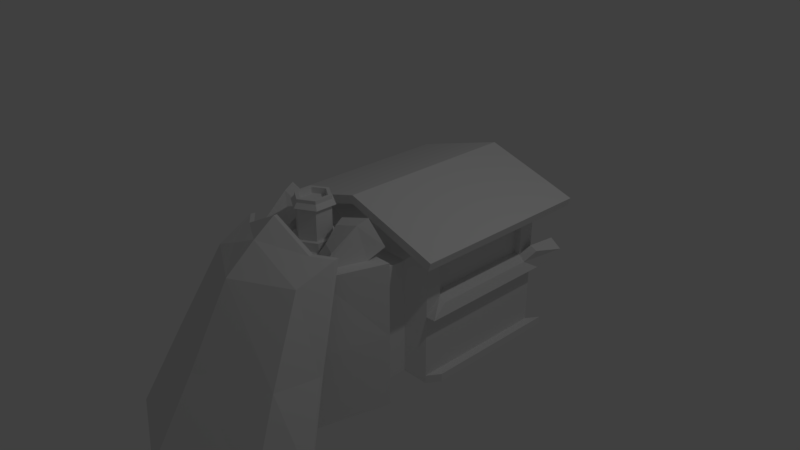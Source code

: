 # Source: ArmoredTrain.blend  (saved by Blender 2.79.0; exported with 4.5.12 LTS)
import bpy
from mathutils import Matrix  # noqa: F401  (used for matrix-valued properties, if any)

bpy.ops.wm.read_factory_settings(use_empty=True)
scene = bpy.context.scene
scene.name = 'Scene'

# ---- collections
col_collection_1 = bpy.data.collections.new('Collection 1'); scene.collection.children.link(col_collection_1)

# ---- materials (node trees are filled in below, after node groups)
mat_material_001 = bpy.data.materials.new('Material.001')
mat_material_001.alpha_threshold = 0.0
mat_material_001.use_transparent_shadow = False
mat_material_001.roughness = 0.5

# ---- material node trees

# ---- world
world_world = bpy.data.worlds.new('World'); scene.world = world_world
world_world.color = (0.05088, 0.05088, 0.05088)
world_world.use_sun_shadow = False
world_world.sun_shadow_jitter_overblur = 0.0
world_world.cycles.sampling_method = 'MANUAL'

# ---- cameras
cam_camera = bpy.data.cameras.new('Camera')
cam_camera.clip_end = 100.0
cam_camera.lens = 35.0
cam_camera.sensor_width = 32.0
cam_camera.sensor_height = 18.0
cam_camera.ortho_scale = 7.314
cam_camera.dof.focus_distance = 0.0
cam_camera.dof.aperture_fstop = 128.0

# ---- lights
light_lamp = bpy.data.lights.new('Lamp', 'POINT')
light_lamp.transmission_factor = 0.0
light_lamp.cutoff_distance = 30.0
light_lamp.energy = 100.0
light_lamp.shadow_buffer_clip_start = 1.001
light_lamp.shadow_soft_size = 0.1
light_lamp.shadow_maximum_resolution = 0.006
light_lamp.use_absolute_resolution = True

# ---- meshes
me_cube = bpy.data.meshes.new('Cube')
me_cube.from_pydata([(1.0, 2.053, -1.525), (1.0, 0.05341, -1.525), (1.0, 1.822, 0.2431), (1.0, 0.2852, 0.2431), (1.0, 1.053, -1.525), (1.0, 1.822, -0.2932), (1.0, 0.2852, -0.2932), (1.0, 1.053, 0.2431), (1.0, 1.053, -0.2932), (1.32, 1.053, 0.3747), (0.8017, -0.1305, -0.525), (0.8017, -0.1305, 0.2766), (0.8017, -0.1305, -1.327), (0.8017, -0.3817, -0.525), (0.8017, -0.3817, 0.2766), (0.8017, -0.3817, -1.327), (1.002, -0.5656, -0.525), (1.002, -0.5656, 0.4765), (1.002, -0.5656, -1.527), (0.7274, -1.588, -0.525), (0.7274, -1.395, 0.4765), (0.7274, -1.588, -1.527), (0.9521, -2.243, -0.525), (0.7467, -1.712, 0.4765), (1.173, -2.74, -1.527), (0.3984, -1.413, 0.6296), (0.4178, -1.715, 0.6193), (0.9173, -2.079, -0.525), (0.736, -1.481, 0.4765), (1.104, -2.562, -1.527), (0.407, -1.484, 0.6309), (0.8019, -1.146, 0.6857), (0.8127, -1.207, 0.6857), (1.066, -1.687, -0.5248), (1.441, -2.16, -1.526), (1.372, -2.096, -1.526), (0.5792, -1.384, 0.7068), (0.5684, -1.323, 0.7068), (1.032, -1.613, -0.5248), (0.7699, -0.6903, 0.4653), (0.2487, -0.6903, 0.4653), (0.6073, -1.201, 0.4765), (0.2487, -0.9999, 0.4765), (0.2487, -0.7087, 0.5966), (0.2487, -0.9999, 0.5966), (0.1963, -0.7337, 0.5966), (0.1963, -0.975, 0.5966), (0.1963, -0.7337, 1.015), (0.1963, -0.975, 1.015), (0.2487, -0.7092, 1.015), (0.2487, -0.9994, 1.015), (0.202, -0.7323, 1.077), (0.202, -0.9764, 1.077), (0.202, -0.7323, 1.121), (0.202, -0.9764, 1.121), (0.1548, -0.756, 1.121), (0.1548, -0.9527, 1.121), (0.1548, -0.756, 1.043), (0.1548, -0.9527, 1.043), (0.6759, -0.7719, 0.9103), (0.3009, -0.7719, 0.7864), (0.629, -1.113, 0.6595), (0.3532, -0.9716, 0.6282), (0.7912, -0.5043, 0.6283), (0.2251, -0.5043, 0.6283), (0.6984, -0.5996, 0.9359), (0.2674, -0.5996, 0.7934), (0.8432, -0.4835, 0.6), (0.1781, -0.4835, 0.6), (0.7121, -0.6205, 0.9702), (0.2335, -0.6205, 0.8121), (0.7596, -0.574, 0.6071), (0.2518, -0.574, 0.5771), (0.6651, -0.6693, 0.8681), (0.2835, -0.6693, 0.7448), (1.037, 1.053, 0.5928), (1.037, 0.05341, 0.5928), (1.037, 2.053, 0.5928), (1.32, 0.05341, 0.3747), (1.32, 2.053, 0.3747), (1.357, 2.053, 0.4926), (1.357, 1.053, 0.4926), (1.357, 0.05341, 0.4926), (1.0, -0.2532, 0.475), (1.037, -0.2532, 0.5928), (1.357, -0.2532, 0.4926), (1.32, -0.2532, 0.3747), (1.0, 2.371, 0.475), (1.037, 2.371, 0.5928), (1.32, 2.371, 0.3747), (1.357, 2.371, 0.4926), (1.0, 2.053, -0.525), (1.0, 2.053, 0.475), (1.0, 0.05341, -0.525), (1.0, 0.05341, 0.475), (1.0, 1.053, 0.475), (1.0, 1.053, -0.525), (0.9068, 1.053, 0.2431), (0.9068, 1.053, -0.2932), (0.9068, 1.822, -0.2932), (0.9068, 1.822, 0.2431), (0.9068, 0.2852, -0.2932), (0.9068, 0.2852, 0.2431), (1.14, 1.053, -0.5169), (1.14, 0.05341, -0.5169), (1.14, 2.053, -0.5169), (1.085, 1.053, -0.3728), (1.085, 0.2852, -0.3728), (1.085, 1.822, -0.3728), (1.087, 1.935, -0.1605), (1.128, 2.338, -0.1677), (1.295, 2.331, -0.2743), (1.194, 1.942, -0.2091), (1.0, 0.5534, -1.525), (1.0, 1.553, -1.525), (1.0, 2.053, -1.409), (1.0, 0.05341, -1.409), (1.0, 0.5534, -0.525), (1.0, 1.553, -0.525), (1.0, 1.053, -1.409), (1.0, 1.553, -1.409), (1.0, 0.5534, -1.409), (1.118, 0.7313, -1.525), (1.118, 0.2313, -1.525), (1.118, 1.731, -1.525), (1.118, 1.231, -1.525), (1.118, 1.231, -1.409), (1.118, 2.231, -1.525), (1.118, 2.231, -1.409), (1.118, 0.2313, -1.409), (1.118, 1.731, -1.409), (1.118, 0.7313, -1.409), (-3.538e-08, 2.053, -1.525), (-3.538e-08, 0.05341, -1.525), (-3.538e-08, 2.053, 0.7879), (-3.538e-08, 0.05341, 0.7879), (-3.538e-08, 2.053, -0.525), (-2.98e-08, -0.3817, -1.327), (-3.538e-08, 1.053, -1.525), (-2.98e-08, -0.1305, -1.327), (-2.98e-08, -0.1305, 0.2766), (-3.538e-08, -0.5656, -1.527), (-2.98e-08, -0.3817, 0.2766), (-3.538e-08, -1.571, -1.527), (-3.538e-08, -0.5656, 0.4765), (-3.538e-08, -3.302, -1.527), (-3.538e-08, -1.144, 0.4765), (-3.538e-08, -1.435, 0.8129), (-3.538e-08, -2.12, 0.4765), (-3.538e-08, -2.689, -0.525), (-3.538e-08, -1.714, 0.8129), (-3.538e-08, -2.825, -1.527), (-3.538e-08, -1.491, 0.8129), (-3.538e-08, -1.423, 1.022), (-3.538e-08, -1.38, 1.022), (-3.538e-08, -0.5656, 0.5966), (-3.538e-08, -1.144, 0.5966), (-3.538e-08, -0.615, 0.5966), (-3.538e-08, -1.094, 0.5966), (-3.538e-08, -0.615, 1.015), (-3.538e-08, -1.094, 1.015), (-3.538e-08, -0.5665, 1.015), (-3.538e-08, -1.143, 1.015), (-3.538e-08, -0.6122, 1.077), (-3.538e-08, -1.097, 1.077), (-3.538e-08, -0.6122, 1.121), (-3.538e-08, -1.097, 1.121), (-3.538e-08, -0.6593, 1.121), (-3.538e-08, -1.05, 1.121), (-3.538e-08, -0.6593, 1.043), (-3.538e-08, -1.05, 1.043), (-3.538e-08, 2.053, 0.9058), (-3.538e-08, 0.05341, 0.9058), (-3.538e-08, 1.053, 0.9058), (-3.538e-08, -0.2532, 0.7879), (-3.538e-08, -0.2532, 0.9058), (-3.538e-08, 2.371, 0.7879), (-3.538e-08, 2.371, 0.9058)], [], [(5, 2, 100, 99), (92, 91, 136, 134), (91, 115, 0, 132, 136), (1, 116, 93, 10, 12), (121, 117, 93, 116), (120, 118, 96, 119), (7, 3, 102, 97), (95, 92, 79, 9), (77, 75, 81, 80), (0, 114, 4, 138, 132), (4, 113, 1, 133, 138), (10, 11, 14, 13), (12, 10, 13, 15), (133, 1, 12, 139), (93, 94, 11, 10), (94, 135, 140, 11), (15, 13, 16, 18), (14, 142, 144, 17), (139, 12, 15, 137), (11, 140, 142, 14), (141, 18, 21, 143), (13, 14, 17, 16), (137, 15, 18, 141), (151, 29, 24, 145), (26, 23, 32, 36), (17, 144, 40, 39), (18, 16, 19, 21), (16, 17, 20, 19), (24, 22, 149, 145), (22, 23, 148, 149), (27, 28, 31, 38), (148, 23, 26, 150), (22, 24, 34, 33), (28, 20, 25, 30), (20, 146, 147, 25), (150, 26, 36, 153), (25, 147, 152, 30), (21, 19, 27, 29), (19, 20, 28, 27), (143, 21, 29, 151), (38, 31, 32, 33), (35, 38, 33, 34), (37, 154, 153, 36), (32, 31, 37, 36), (28, 30, 37, 31), (23, 22, 33, 32), (24, 29, 35, 34), (30, 152, 154, 37), (29, 27, 38, 35), (41, 39, 59, 61), (20, 17, 39, 41), (146, 20, 41, 42), (146, 42, 44, 156), (40, 144, 155, 43), (42, 40, 43, 44), (156, 44, 46, 158), (43, 155, 157, 45), (44, 43, 45, 46), (158, 46, 48, 160), (45, 157, 159, 47), (46, 45, 47, 48), (160, 48, 50, 162), (47, 159, 161, 49), (48, 47, 49, 50), (162, 50, 52, 164), (49, 161, 163, 51), (50, 49, 51, 52), (164, 52, 54, 166), (51, 163, 165, 53), (52, 51, 53, 54), (166, 54, 56, 168), (53, 165, 167, 55), (54, 53, 55, 56), (168, 56, 58, 170), (55, 167, 169, 57), (56, 55, 57, 58), (58, 57, 169, 170), (59, 60, 62, 61), (42, 41, 61, 62), (40, 42, 62, 60), (60, 59, 69, 70), (65, 63, 71, 73), (40, 60, 70, 68), (59, 39, 67, 69), (39, 40, 68, 67), (64, 63, 67, 68), (65, 66, 70, 69), (63, 65, 69, 67), (66, 64, 68, 70), (71, 72, 74, 73), (63, 64, 72, 71), (64, 66, 74, 72), (66, 65, 73, 74), (75, 173, 172, 76), (77, 171, 173, 75), (92, 134, 176, 87), (78, 82, 85, 86), (78, 9, 81, 82), (9, 79, 80, 81), (94, 78, 86, 83), (94, 95, 9, 78), (79, 92, 87, 89), (75, 76, 82, 81), (174, 83, 84, 175), (84, 83, 86, 85), (82, 76, 84, 85), (135, 94, 83, 174), (76, 172, 175, 84), (87, 176, 177, 88), (87, 88, 90, 89), (171, 77, 88, 177), (80, 79, 89, 90), (77, 80, 90, 88), (2, 5, 91, 92), (6, 3, 94, 93), (3, 7, 95, 94), (7, 2, 92, 95), (105, 91, 110, 111), (96, 118, 91, 105, 103), (98, 97, 102, 101), (99, 100, 97, 98), (8, 5, 99, 98), (2, 7, 97, 100), (3, 6, 101, 102), (6, 8, 98, 101), (106, 107, 104, 103), (108, 106, 103, 105), (5, 8, 106, 108), (93, 117, 96, 103, 104), (6, 93, 104, 107), (8, 6, 107, 106), (110, 109, 112, 111), (91, 5, 109, 110), (5, 108, 112, 109), (108, 105, 111, 112), (113, 4, 125, 122), (4, 114, 124, 125), (115, 91, 118, 120), (116, 1, 123, 129), (1, 113, 122, 123), (119, 96, 117, 121), (124, 130, 126, 125), (127, 128, 130, 124), (122, 131, 129, 123), (125, 126, 131, 122), (120, 119, 126, 130), (121, 116, 129, 131), (114, 0, 127, 124), (115, 120, 130, 128), (119, 121, 131, 126), (0, 115, 128, 127)])
_uv = me_cube.uv_layers.new(name='UVMap')
_uv.uv.foreach_set('vector', [0.6719, 0.8555, 0.6953, 0.8555, 0.6953, 0.8594, 0.6719, 0.8594, 0.457, 0.832, 0.457, 0.7578, 0.3828, 0.7578, 0.3828, 0.8555, 0.457, 0.9023, 0.457, 0.8359, 0.457, 0.832, 0.3828, 0.832, 0.3828, 0.9023, 0.457, 0.832, 0.457, 0.8359, 0.457, 0.9023, 0.4414, 0.9023, 0.4414, 0.8438, 0.4922, 0.8359, 0.4922, 0.9023, 0.457, 0.9023, 0.457, 0.8359, 0.5664, 0.8359, 0.5664, 0.9023, 0.5273, 0.9023, 0.5273, 0.8359, 0.6875, 0.8594, 0.6523, 0.8594, 0.6484, 0.8555, 0.6836, 0.8555, 0.8164, 0.668, 0.9141, 0.668, 0.9141, 0.6797, 0.8164, 0.6797, 0.9102, 0.7109, 0.8125, 0.7109, 0.8125, 0.6797, 0.9102, 0.6797, 0.457, 0.832, 0.457, 0.793, 0.457, 0.7578, 0.3828, 0.7578, 0.3828, 0.832, 0.457, 0.9023, 0.457, 0.8672, 0.457, 0.832, 0.3828, 0.832, 0.3828, 0.9023, 0.25, 0.8125, 0.25, 0.7266, 0.1836, 0.7266, 0.1836, 0.8125, 0.25, 0.7266, 0.25, 0.8125, 0.1836, 0.8125, 0.1836, 0.7266, 0.5273, 0.832, 0.6016, 0.832, 0.5859, 0.8438, 0.5273, 0.8438, 0.5977, 0.9023, 0.5977, 0.9766, 0.5859, 0.9609, 0.5859, 0.9023, 0.6016, 0.832, 0.5273, 0.8555, 0.5273, 0.8164, 0.5859, 0.8164, 0.543, 0.8086, 0.5391, 0.8789, 0.5352, 0.8789, 0.5352, 0.8125, 0.5391, 0.9297, 0.5664, 0.9727, 0.5508, 0.9883, 0.5352, 0.9375, 0.25, 0.8125, 0.25, 0.7266, 0.1836, 0.7266, 0.1836, 0.8125, 0.25, 0.7266, 0.25, 0.8125, 0.1836, 0.8125, 0.1836, 0.7266, 0.5352, 0.7578, 0.5352, 0.8125, 0.4688, 0.8125, 0.4688, 0.7578, 0.5391, 0.8789, 0.5391, 0.9297, 0.5352, 0.9375, 0.5352, 0.8789, 0.5625, 0.7578, 0.543, 0.8086, 0.5352, 0.8125, 0.5352, 0.7578, 0.007812, 0.7109, 0.1094, 0.7266, 0.1172, 0.7266, 0.007812, 0.7109, 0.04569, 0.958, 0.05859, 0.9414, 0.07812, 0.9531, 0.03516, 0.9766, 0.5352, 0.9375, 0.5508, 0.9883, 0.5391, 0.9727, 0.5234, 0.9531, 0.5352, 0.8125, 0.5352, 0.8789, 0.4688, 0.8789, 0.4688, 0.8125, 0.5352, 0.8789, 0.5352, 0.9375, 0.4727, 0.9375, 0.4688, 0.8789, 0.1016, 0.7227, 0.08203, 0.8359, 0.001726, 0.831, 0.00155, 0.7086, 0.08203, 0.8359, 0.05859, 0.9414, 0.001726, 0.9401, 0.001726, 0.831, 0.2305, 0.9141, 0.2148, 0.9688, 0.2031, 0.9844, 0.2109, 0.9219, 0.001726, 0.9401, 0.05859, 0.9414, 0.04569, 0.958, 0.001726, 0.9767, 0.08203, 0.8359, 0.1016, 0.7227, 0.1406, 0.7227, 0.1016, 0.8359, 0.4688, 0.9375, 0.4727, 0.9375, 0.4727, 0.9727, 0.4688, 0.9727, 0.4727, 0.9375, 0.4727, 0.9961, 0.4609, 0.9961, 0.4727, 0.9727, 0.001726, 0.9767, 0.04569, 0.958, 0.03516, 0.9766, 0.001726, 0.9995, 0.4727, 0.9727, 0.4609, 0.9961, 0.457, 0.9961, 0.4688, 0.9727, 0.4688, 0.8125, 0.4688, 0.8789, 0.4297, 0.8789, 0.4023, 0.8359, 0.4688, 0.8789, 0.4727, 0.9375, 0.4688, 0.9375, 0.4297, 0.8789, 0.4688, 0.7578, 0.4688, 0.8125, 0.4023, 0.8359, 0.3789, 0.7578, 0.1016, 0.8359, 0.07422, 0.957, 0.07422, 0.957, 0.1055, 0.8359, 0.1367, 0.7266, 0.1016, 0.8359, 0.1055, 0.8359, 0.1445, 0.7266, 0.05078, 0.9648, 0.007812, 0.9961, 0.007812, 0.9961, 0.05469, 0.9648, 0.07422, 0.957, 0.07422, 0.957, 0.05078, 0.9648, 0.05469, 0.9648, 0.2461, 0.8711, 0.2344, 0.918, 0.2109, 0.8984, 0.1953, 0.8633, 0.05859, 0.9414, 0.08203, 0.8359, 0.1016, 0.8359, 0.07812, 0.9531, 0.1172, 0.7266, 0.1094, 0.7266, 0.1367, 0.7266, 0.1445, 0.7266, 0.2344, 0.918, 0.2227, 0.9727, 0.1953, 0.9766, 0.2109, 0.8984, 0.2422, 0.8594, 0.2305, 0.9141, 0.2109, 0.9219, 0.2227, 0.8711, 0.7969, 0.8516, 0.7969, 0.8789, 0.7969, 0.8789, 0.7969, 0.8516, 0.4727, 0.9375, 0.5352, 0.9375, 0.5234, 0.9531, 0.4883, 0.9531, 0.4727, 0.9961, 0.4727, 0.9375, 0.4883, 0.9531, 0.5, 0.9727, 0.6484, 0.8555, 0.6758, 0.8555, 0.668, 0.8711, 0.6484, 0.8711, 0.6992, 0.8555, 0.7266, 0.8555, 0.7266, 0.8711, 0.707, 0.8711, 0.6758, 0.8555, 0.6992, 0.8555, 0.707, 0.8711, 0.668, 0.8711, 0.6484, 0.8711, 0.668, 0.8711, 0.668, 0.875, 0.6484, 0.875, 0.707, 0.8711, 0.7266, 0.8711, 0.7266, 0.875, 0.707, 0.875, 0.668, 0.8711, 0.707, 0.8711, 0.707, 0.875, 0.668, 0.875, 0.6484, 0.9219, 0.6719, 0.9219, 0.6719, 0.9922, 0.6484, 0.9922, 0.7031, 0.9219, 0.7266, 0.9219, 0.7266, 0.9922, 0.7031, 0.9922, 0.6719, 0.9219, 0.7031, 0.9219, 0.7031, 0.9922, 0.6719, 0.9922, 0.2169, 0.5636, 0.09118, 0.6479, 0.05765, 0.6306, 0.2169, 0.5293, 0.09118, 0.8184, 0.2169, 0.9022, 0.2169, 0.9364, 0.05765, 0.8356, 0.09118, 0.6479, 0.09118, 0.8184, 0.05765, 0.8356, 0.05765, 0.6306, 0.6484, 0.8594, 0.6719, 0.8594, 0.6719, 0.8672, 0.6484, 0.8672, 0.6992, 0.8594, 0.7227, 0.8594, 0.7227, 0.8672, 0.6992, 0.8672, 0.6719, 0.8594, 0.6992, 0.8594, 0.6992, 0.8672, 0.6719, 0.8672, 0.6484, 0.8672, 0.6719, 0.8672, 0.6719, 0.875, 0.6484, 0.875, 0.6992, 0.8672, 0.7227, 0.8672, 0.7227, 0.875, 0.6992, 0.875, 0.6719, 0.8672, 0.6992, 0.8672, 0.6992, 0.875, 0.6719, 0.875, 0.6484, 0.875, 0.6719, 0.875, 0.6719, 0.8828, 0.6484, 0.8828, 0.6992, 0.875, 0.7227, 0.875, 0.7227, 0.8828, 0.6992, 0.8828, 0.6719, 0.875, 0.6992, 0.875, 0.6992, 0.8828, 0.6719, 0.8828, 0.6523, 0.8516, 0.6758, 0.8516, 0.6758, 0.8594, 0.6523, 0.8594, 0.7031, 0.8516, 0.7266, 0.8516, 0.7266, 0.8594, 0.7031, 0.8594, 0.6758, 0.8516, 0.7031, 0.8516, 0.7031, 0.8594, 0.6758, 0.8594, 0.7031, 0.9414, 0.6992, 0.9414, 0.6953, 0.9375, 0.707, 0.9375, 0.7969, 0.8789, 0.7617, 0.8789, 0.7617, 0.8516, 0.7969, 0.8516, 0.7617, 0.8516, 0.7969, 0.8516, 0.7969, 0.8516, 0.7617, 0.8516, 0.7617, 0.8789, 0.7617, 0.8516, 0.7617, 0.8516, 0.7617, 0.8789, 0.668, 0.9023, 0.6914, 0.8945, 0.7188, 0.9062, 0.6562, 0.9062, 0.6914, 0.8594, 0.6914, 0.8555, 0.6914, 0.8516, 0.6914, 0.8594, 0.668, 0.8945, 0.668, 0.9023, 0.6562, 0.9062, 0.6523, 0.8906, 0.6914, 0.8945, 0.6875, 0.8867, 0.707, 0.875, 0.7188, 0.9062, 0.6875, 0.8867, 0.668, 0.8945, 0.6523, 0.8906, 0.707, 0.875, 0.6758, 0.8711, 0.6953, 0.8711, 0.6953, 0.8711, 0.6797, 0.8711, 0.6953, 0.8828, 0.6758, 0.875, 0.6797, 0.875, 0.6953, 0.8828, 0.6953, 0.8711, 0.6953, 0.8828, 0.6953, 0.8828, 0.6953, 0.8711, 0.6758, 0.875, 0.6758, 0.8711, 0.6797, 0.8711, 0.6797, 0.875, 0.6992, 0.9453, 0.6992, 0.9375, 0.7031, 0.9375, 0.7031, 0.9453, 0.6914, 0.8555, 0.6797, 0.8516, 0.6758, 0.8516, 0.6914, 0.8516, 0.6797, 0.8516, 0.6797, 0.8594, 0.6758, 0.8594, 0.6758, 0.8516, 0.6797, 0.8594, 0.6914, 0.8594, 0.6914, 0.8594, 0.6758, 0.8594, 0.8125, 0.7109, 0.8125, 0.8125, 0.7148, 0.8125, 0.7148, 0.7109, 0.9102, 0.7109, 0.9102, 0.8125, 0.8125, 0.8125, 0.8125, 0.7109, 0.9531, 0.7383, 0.9531, 0.8086, 0.9492, 0.8086, 0.9492, 0.7383, 0.7148, 0.6719, 0.7148, 0.6797, 0.6836, 0.6797, 0.6836, 0.6719, 0.7148, 0.6719, 0.8125, 0.6719, 0.8125, 0.6797, 0.7148, 0.6797, 0.8125, 0.6719, 0.9102, 0.6719, 0.9102, 0.6797, 0.8125, 0.6797, 0.6758, 0.7734, 0.6758, 0.7578, 0.6758, 0.7578, 0.6758, 0.7734, 0.7188, 0.668, 0.8164, 0.668, 0.8164, 0.6797, 0.7188, 0.6797, 0.9531, 0.7148, 0.9531, 0.7383, 0.9492, 0.7383, 0.9492, 0.7148, 0.8125, 0.7109, 0.7148, 0.7109, 0.7148, 0.6797, 0.8125, 0.6797, 0.6758, 0.8164, 0.6758, 0.707, 0.6875, 0.707, 0.6875, 0.8164, 0.6875, 0.707, 0.6758, 0.707, 0.6758, 0.6719, 0.6875, 0.6719, 0.7148, 0.6797, 0.7148, 0.7109, 0.6875, 0.7109, 0.6875, 0.6797, 0.6758, 0.8125, 0.6758, 0.7734, 0.6758, 0.7734, 0.6758, 0.8125, 0.7148, 0.7109, 0.7148, 0.8125, 0.6875, 0.8125, 0.6875, 0.7109, 0.9531, 0.707, 0.9531, 0.8125, 0.9414, 0.8125, 0.9414, 0.707, 0.9531, 0.707, 0.9414, 0.707, 0.9414, 0.6719, 0.9531, 0.6719, 0.9102, 0.8125, 0.9102, 0.7109, 0.9375, 0.7109, 0.9375, 0.8125, 0.9102, 0.6797, 0.9102, 0.6719, 0.9414, 0.6719, 0.9414, 0.6797, 0.9102, 0.7109, 0.9102, 0.6797, 0.9375, 0.6797, 0.9375, 0.7109, 0.6719, 0.875, 0.6719, 0.8867, 0.6641, 0.8906, 0.6641, 0.8711, 0.707, 0.8867, 0.707, 0.875, 0.7109, 0.8711, 0.7109, 0.8906, 0.707, 0.875, 0.6875, 0.875, 0.6875, 0.8711, 0.7109, 0.8711, 0.6875, 0.875, 0.6719, 0.875, 0.6641, 0.8711, 0.6875, 0.8711, 0.7539, 0.8555, 0.7656, 0.8555, 0.7656, 0.8711, 0.7539, 0.8711, 0.793, 0.8594, 0.7812, 0.8594, 0.7695, 0.8594, 0.7617, 0.8555, 0.7852, 0.8516, 0.2383, 0.7383, 0.207, 0.7383, 0.207, 0.6992, 0.2383, 0.6992, 0.2383, 0.7812, 0.207, 0.7812, 0.207, 0.7383, 0.2383, 0.7383, 0.8008, 0.8555, 0.8164, 0.8555, 0.8164, 0.8594, 0.8008, 0.8594, 0.7227, 0.8594, 0.6875, 0.8594, 0.6836, 0.8555, 0.7188, 0.8555, 0.707, 0.8555, 0.7266, 0.8555, 0.7266, 0.8594, 0.707, 0.8594, 0.7656, 0.8555, 0.8008, 0.8555, 0.8008, 0.8594, 0.7656, 0.8594, 0.7773, 0.8633, 0.7539, 0.8633, 0.75, 0.8594, 0.7773, 0.8594, 0.7969, 0.8633, 0.7773, 0.8633, 0.7773, 0.8594, 0.8047, 0.8594, 0.7969, 0.8906, 0.7773, 0.8906, 0.7773, 0.8828, 0.7969, 0.8828, 0.8164, 0.8555, 0.8047, 0.8555, 0.793, 0.8594, 0.7852, 0.8516, 0.8086, 0.8516, 0.7617, 0.8906, 0.7539, 0.8828, 0.7539, 0.8789, 0.7617, 0.8828, 0.7773, 0.8906, 0.7617, 0.8906, 0.7617, 0.8828, 0.7773, 0.8828, 0.8125, 0.8867, 0.8047, 0.8906, 0.8047, 0.8828, 0.8125, 0.8789, 0.7578, 0.8516, 0.8008, 0.8672, 0.8008, 0.8828, 0.7578, 0.875, 0.7969, 0.8906, 0.7969, 0.8828, 0.8047, 0.8828, 0.8047, 0.8906, 0.7969, 0.8633, 0.8047, 0.8594, 0.8125, 0.8672, 0.8047, 0.8672, 0.8086, 0.8516, 0.7539, 0.8516, 0.7539, 0.8594, 0.8086, 0.8594, 0.7539, 0.8516, 0.8086, 0.8516, 0.8086, 0.8594, 0.7539, 0.8594, 0.5977, 0.8359, 0.5977, 0.9023, 0.5664, 0.9023, 0.5664, 0.8359, 0.75, 0.8672, 0.75, 0.8594, 0.7578, 0.8594, 0.7578, 0.8672, 0.7539, 0.8516, 0.8086, 0.8516, 0.8086, 0.8594, 0.7539, 0.8594, 0.5273, 0.8359, 0.5273, 0.9023, 0.4922, 0.9023, 0.4922, 0.8359, 0.793, 0.8594, 0.793, 0.8672, 0.7812, 0.8672, 0.7812, 0.8594, 0.8086, 0.8594, 0.8086, 0.8672, 0.793, 0.8672, 0.793, 0.8594, 0.7695, 0.8594, 0.7695, 0.8672, 0.7578, 0.8672, 0.7578, 0.8594, 0.7812, 0.8594, 0.7812, 0.8672, 0.7695, 0.8672, 0.7695, 0.8594, 0.8164, 0.8828, 0.7461, 0.8828, 0.7461, 0.8945, 0.8164, 0.8945, 0.8164, 0.8828, 0.7461, 0.8828, 0.7461, 0.8945, 0.8164, 0.8945, 0.8086, 0.8516, 0.7539, 0.8516, 0.7539, 0.8594, 0.8086, 0.8594, 0.7461, 0.8828, 0.8164, 0.8828, 0.8164, 0.8945, 0.7461, 0.8945, 0.7461, 0.8828, 0.8164, 0.8828, 0.8164, 0.8945, 0.7461, 0.8945, 0.7773, 0.8594, 0.7773, 0.8672, 0.793, 0.8672, 0.793, 0.8594])
me_cube.materials.append(mat_material_001)
me_cube.use_remesh_preserve_volume = False
me_cube.use_remesh_preserve_attributes = False
me_cube.use_mirror_vertex_groups = False
me_cube.update()

# ---- objects
ob_cube = bpy.data.objects.new('Cube', me_cube)
ob_lamp = bpy.data.objects.new('Lamp', light_lamp)
ob_camera = bpy.data.objects.new('Camera', cam_camera)

# ---- transforms, parenting, visibility, modifiers, constraints
ob_cube.location = (0.0, 0.0, 1.542)
ob_cube.lock_rotations_4d = False
ob_cube.empty_display_type = 'ARROWS'
ob_cube.lineart.crease_threshold = 0.0
_m = ob_cube.modifiers.new('Mirror', 'MIRROR')
ob_lamp.location = (4.076, 1.005, 7.446)
ob_lamp.rotation_euler = (0.6503, 0.05522, 1.866)
ob_lamp.lock_rotations_4d = False
ob_lamp.empty_display_type = 'ARROWS'
ob_lamp.color = (0.0, 0.0, 0.0, 0.0)
ob_lamp.lineart.crease_threshold = 0.0
ob_camera.location = (7.481, -6.508, 6.886)
ob_camera.rotation_euler = (1.109, 0.0, 0.8149)
ob_camera.lock_rotations_4d = False
ob_camera.empty_display_type = 'ARROWS'
ob_camera.color = (0.0, 0.0, 0.0, 0.0)
ob_camera.display_type = 'WIRE'
ob_camera.lineart.crease_threshold = 0.0

# ---- collection membership
col_collection_1.objects.link(ob_cube)
col_collection_1.objects.link(ob_lamp)
col_collection_1.objects.link(ob_camera)

# ---- scene / render settings (as saved in the file)
scene.camera = ob_camera
scene.frame_start = 1; scene.frame_end = 250; scene.frame_set(1)
scene.render.engine = 'BLENDER_EEVEE_NEXT'
scene.render.resolution_percentage = 50
scene.render.dither_intensity = 0.0
scene.cycles.use_denoising = False
scene.cycles.samples = 128
scene.cycles.sampling_pattern = 'TABULATED_SOBOL'
scene.cycles.use_adaptive_sampling = False
scene.cycles.use_light_tree = False
scene.cycles.blur_glossy = 0.0
scene.cycles.sample_clamp_indirect = 0.0
scene.view_settings.view_transform = 'Standard'
bpy.context.view_layer.update()
